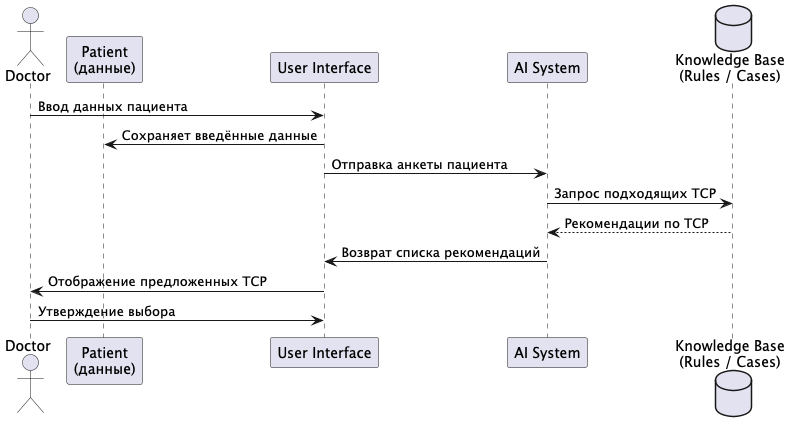

The diagram above was rendered by PlantUML. Its source (embedded in the PNG):
@startuml
actor Doctor
participant "Patient\n(данные)" as Patient
participant "User Interface" as UI
participant "AI System" as AI
database "Knowledge Base\n(Rules / Cases)" as KB

Doctor -> UI : Ввод данных пациента
UI -> Patient : Сохраняет введённые данные
UI -> AI : Отправка анкеты пациента
AI -> KB : Запрос подходящих ТСР
KB --> AI : Рекомендации по ТСР
AI -> UI : Возврат списка рекомендаций
UI -> Doctor : Отображение предложенных ТСР
Doctor -> UI : Утверждение выбора

@enduml